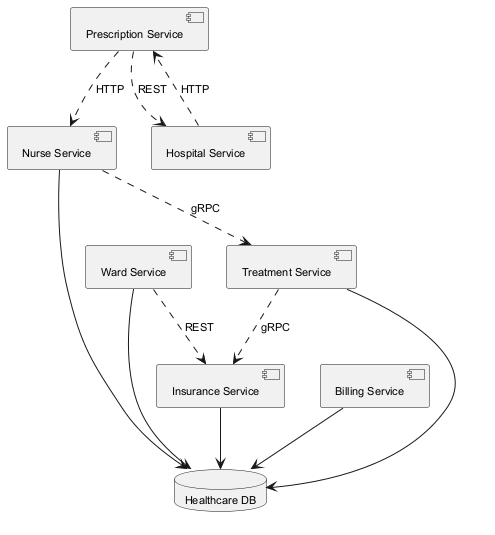

The diagram above was rendered by PlantUML. Its source (embedded in the PNG):
@startuml
skinparam monochrome true
skinparam defaultFontSize 11
component "Nurse Service" as C_NurseService
component "Ward Service" as C_WardService
component "Treatment Service" as C_TreatmentService
component "Prescription Service" as C_PrescriptionService
component "Hospital Service" as C_HospitalService
component "Billing Service" as C_BillingService
component "Insurance Service" as C_InsuranceService
database "Healthcare DB" as DB_healthcare
C_NurseService --> DB_healthcare
C_WardService --> DB_healthcare
C_TreatmentService --> DB_healthcare
C_BillingService --> DB_healthcare
C_InsuranceService --> DB_healthcare
C_TreatmentService ..> C_InsuranceService : gRPC
C_PrescriptionService ..> C_HospitalService : REST
C_PrescriptionService ..> C_NurseService : HTTP
C_WardService ..> C_InsuranceService : REST
C_HospitalService ..> C_PrescriptionService : HTTP
C_NurseService ..> C_TreatmentService : gRPC
@enduml